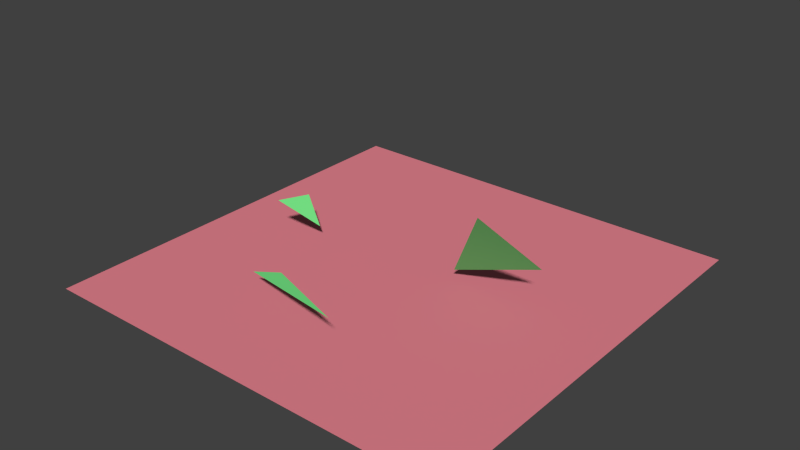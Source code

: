 # Source: testing.blend  (saved by Blender 2.64.0; exported with 4.5.12 LTS)
import bpy
from mathutils import Matrix  # noqa: F401  (used for matrix-valued properties, if any)

bpy.ops.wm.read_factory_settings(use_empty=True)
scene = bpy.context.scene
scene.name = 'Scene'

# ---- collections
col_collection_1 = bpy.data.collections.new('Collection 1'); scene.collection.children.link(col_collection_1)

# ---- materials (node trees are filled in below, after node groups)
mat_material_001 = bpy.data.materials.new('Material.001')
mat_material_001.alpha_threshold = 0.0
mat_material_001.use_transparent_shadow = False
mat_material_001.diffuse_color = (0.1812, 0.8, 0.2419, 1.0)
mat_material_001.roughness = 0.5
mat_material_001.line_color = (0.0, 0.0, 0.0, 1.0)
mat_material = bpy.data.materials.new('Material')
mat_material.alpha_threshold = 0.0
mat_material.use_transparent_shadow = False
mat_material.diffuse_color = (0.8, 0.2322, 0.2832, 1.0)
mat_material.roughness = 0.5
mat_material.line_color = (0.0, 0.0, 0.0, 1.0)

# ---- material node trees

# ---- world
world_world = bpy.data.worlds.new('World'); scene.world = world_world
world_world.color = (0.05088, 0.05088, 0.05088)
world_world.use_sun_shadow = False
world_world.sun_shadow_jitter_overblur = 0.0
world_world.cycles.sampling_method = 'MANUAL'
world_world.cycles.sample_map_resolution = 256

# ---- meshes
me_plane_003 = bpy.data.meshes.new('Plane.003')
me_plane_003.from_pydata([(-6.549, -1.202, 2.461), (1.0, 1.0, 0.0), (-1.0, 1.0, 0.0)], [], [(1, 2, 0)])
me_plane_003.materials.append(mat_material_001)
me_plane_003.use_remesh_preserve_volume = False
me_plane_003.use_remesh_preserve_attributes = False
me_plane_003.use_mirror_vertex_groups = False
me_plane_003.update()
me_plane_002 = bpy.data.meshes.new('Plane.002')
me_plane_002.from_pydata([(-1.0, -1.0, 0.0), (1.0, 1.0, 0.0), (-1.0, 1.0, 0.0)], [], [(1, 2, 0)])
me_plane_002.materials.append(mat_material_001)
me_plane_002.use_remesh_preserve_volume = False
me_plane_002.use_remesh_preserve_attributes = False
me_plane_002.use_mirror_vertex_groups = False
me_plane_002.update()
me_plane_001 = bpy.data.meshes.new('Plane.001')
me_plane_001.from_pydata([(-1.0, -1.0, 0.0), (1.0, 1.0, 0.0), (-1.0, 1.0, 0.0)], [], [(1, 2, 0)])
me_plane_001.materials.append(mat_material_001)
me_plane_001.use_remesh_preserve_volume = False
me_plane_001.use_remesh_preserve_attributes = False
me_plane_001.use_mirror_vertex_groups = False
me_plane_001.update()
me_plane = bpy.data.meshes.new('Plane')
me_plane.from_pydata([(1.0, -1.0, 0.0), (-1.0, -1.0, 0.0), (1.0, 1.0, 0.0), (-1.0, 1.0, 0.0)], [], [(2, 3, 1, 0)])
me_plane.materials.append(mat_material)
me_plane.use_remesh_preserve_volume = False
me_plane.use_remesh_preserve_attributes = False
me_plane.use_mirror_vertex_groups = False
me_plane.update()

# ---- objects
ob_plane_003 = bpy.data.objects.new('Plane.003', me_plane_003)
ob_plane_002 = bpy.data.objects.new('Plane.002', me_plane_002)
ob_plane_001 = bpy.data.objects.new('Plane.001', me_plane_001)
ob_plane = bpy.data.objects.new('Plane', me_plane)

# ---- transforms, parenting, visibility, modifiers, constraints
ob_plane_003.location = (-19.51, -39.77, 3.13)
ob_plane_003.rotation_euler = (0.6267, 2.869, -6.178)
ob_plane_003.scale = (7.515, 7.515, 7.515)
ob_plane_003.lineart.crease_threshold = 0.0
ob_plane_002.location = (45.87, 9.115, 15.43)
ob_plane_002.rotation_euler = (-2.307, 0.336, -3.121)
ob_plane_002.scale = (21.68, 21.68, 21.68)
ob_plane_002.lineart.crease_threshold = 0.0
ob_plane_001.location = (-41.28, 7.435, 1.946)
ob_plane_001.rotation_euler = (-0.1267, 0.8082, -0.3642)
ob_plane_001.scale = (7.515, 7.515, 7.515)
ob_plane_001.lineart.crease_threshold = 0.0
ob_plane.location = (9.24, 14.38, -12.71)
ob_plane.scale = (96.16, 95.78, 95.78)
ob_plane.lineart.crease_threshold = 0.0

# ---- collection membership
col_collection_1.objects.link(ob_plane_003)
col_collection_1.objects.link(ob_plane_002)
col_collection_1.objects.link(ob_plane_001)
col_collection_1.objects.link(ob_plane)

# ---- scene / render settings (as saved in the file)
scene.frame_start = 1; scene.frame_end = 250; scene.frame_set(1)
scene.render.engine = 'BLENDER_EEVEE_NEXT'
scene.render.image_settings.color_mode = 'RGB'
scene.render.image_settings.compression = 90
scene.render.resolution_percentage = 50
scene.render.dither_intensity = 0.0
scene.render.bake_margin = 2
scene.render.bake_bias = 0.0
scene.cycles.use_denoising = False
scene.cycles.samples = 10
scene.cycles.sampling_pattern = 'TABULATED_SOBOL'
scene.cycles.light_sampling_threshold = 0.0
scene.cycles.use_adaptive_sampling = False
scene.cycles.use_light_tree = False
scene.cycles.blur_glossy = 0.0
scene.cycles.volume_bounces = 1
scene.cycles.pixel_filter_type = 'GAUSSIAN'
scene.cycles.sample_clamp_indirect = 0.0
scene.view_settings.view_transform = 'Standard'
bpy.context.view_layer.update()

# ---- added for rendering (the .blend has no active camera and no usable light): camera, sun
cam_auto = bpy.data.cameras.new('AutoCamera')
cam_auto.lens = 50.0
cam_auto.sensor_width = 36.0
cam_auto.clip_end = 4498.13
ob_auto_camera = bpy.data.objects.new('AutoCamera', cam_auto)
scene.collection.objects.link(ob_auto_camera)
ob_auto_camera.location = (265.544, -293.181, 215.134)
ob_auto_camera.rotation_euler = (1.09748, -7.21219e-08, 0.694738)
scene.camera = ob_auto_camera
light_auto_sun = bpy.data.lights.new('AutoSun', 'SUN')
light_auto_sun.energy = 3.0
light_auto_sun.angle = 0.0523599
ob_auto_sun = bpy.data.objects.new('AutoSun', light_auto_sun)
scene.collection.objects.link(ob_auto_sun)
ob_auto_sun.rotation_euler = (0.872665, 0.174533, 0.523599)
bpy.context.view_layer.update()
